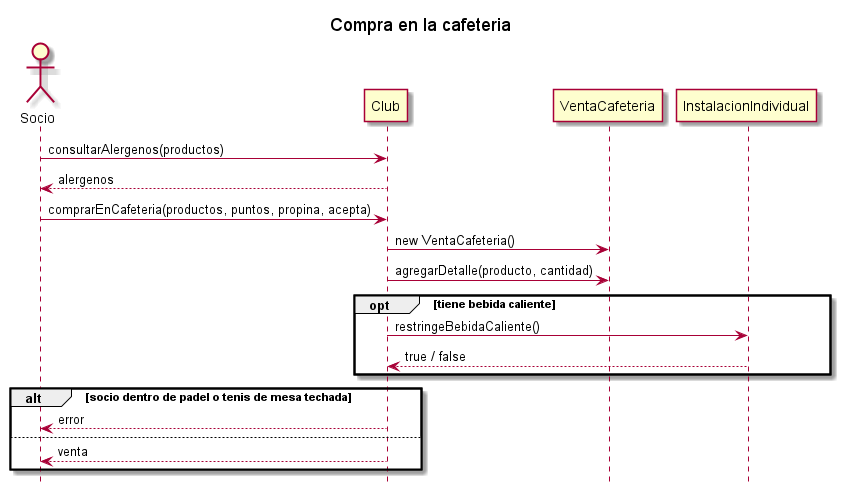

The diagram above was rendered by PlantUML. Its source (embedded in the PNG):
@startuml
title Compra en la cafeteria
hide footbox

actor Socio
participant Club
participant VentaCafeteria
participant InstalacionIndividual

Socio -> Club : consultarAlergenos(productos)
Club --> Socio : alergenos
Socio -> Club : comprarEnCafeteria(productos, puntos, propina, acepta)
Club -> VentaCafeteria : new VentaCafeteria()
Club -> VentaCafeteria : agregarDetalle(producto, cantidad)
opt tiene bebida caliente
  Club -> InstalacionIndividual : restringeBebidaCaliente()
  InstalacionIndividual --> Club : true / false
end
alt socio dentro de padel o tenis de mesa techada
  Club --> Socio : error
else
  Club --> Socio : venta
end
@enduml